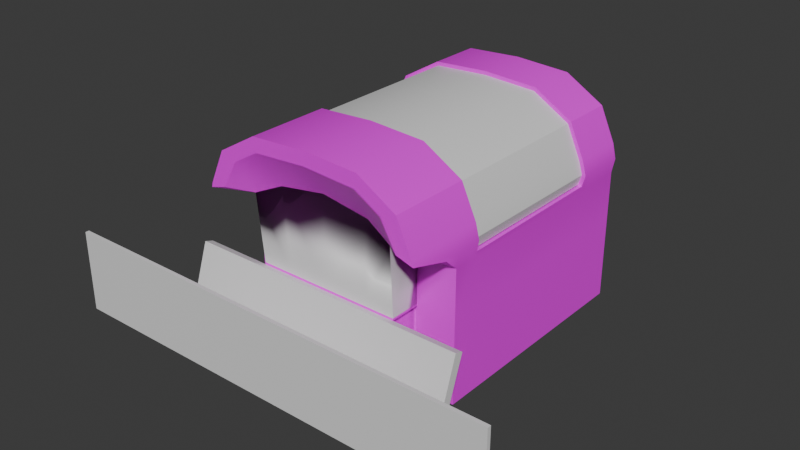 # Source: Paddle.blend  (saved by Blender 4.5.88; exported with 4.5.12 LTS)
import bpy
from mathutils import Matrix  # noqa: F401  (used for matrix-valued properties, if any)

bpy.ops.wm.read_factory_settings(use_empty=True)
scene = bpy.context.scene
scene.name = 'Scene'

# ---- collections
col_collection = bpy.data.collections.new('Collection'); scene.collection.children.link(col_collection)

# ---- images (referenced by path relative to the original .blend; pixels are not part of the script)
import os
ASSET_DIR = os.environ.get("B2B_ASSET_DIR", "")  # directory of the original .blend (textures are referenced by path, not embedded)
HERE = os.path.dirname(os.path.abspath(__file__))  # packed textures are extracted next to this script under _unpacked/

def load_image(name, relpath, width, height, colorspace="sRGB"):
    """Load a texture the original file referenced (path relative to the .blend, or extracted next to this script)."""
    p = next((c for c in (os.path.join(HERE, relpath), os.path.join(ASSET_DIR, relpath)) if relpath and os.path.exists(c)), "")
    if p:
        img = bpy.data.images.load(p, check_existing=True)
        img.name = name
    else:  # same state as the original file: an image datablock whose file is absent (Cycles renders it pink)
        img = bpy.data.images.new(name, width, height)
        img.source = "FILE"
        img.filepath = "//" + (relpath or name)
    img.colorspace_settings.name = colorspace
    return img
img_fullcoloratlas_png = load_image('fullColorAtlas.png', 'fullColorAtlas.png', 1024, 1024, 'sRGB')

# ---- materials (node trees are filled in below, after node groups)
mat_gc = bpy.data.materials.new('gc')
mat_tr = bpy.data.materials.new('tr')
mat_paddle = bpy.data.materials.new('paddle')
mat_window = bpy.data.materials.new('window')

# ---- node groups
ng_smooth_by_angle = bpy.data.node_groups.new('Smooth by Angle', 'GeometryNodeTree')
_s = ng_smooth_by_angle.interface.new_socket(name='Mesh', in_out='OUTPUT', socket_type='NodeSocketGeometry')
_s = ng_smooth_by_angle.interface.new_socket(name='Mesh', in_out='INPUT', socket_type='NodeSocketGeometry')
_s = ng_smooth_by_angle.interface.new_socket(name='Angle', in_out='INPUT', socket_type='NodeSocketFloat')
_s.subtype = 'ANGLE'
_s.default_value = 0.5236
_s.min_value = 0.0
_s.max_value = 3.142
_s.description = 'Maximum face angle for smooth edges'
_s = ng_smooth_by_angle.interface.new_socket(name='Ignore Sharpness', in_out='INPUT', socket_type='NodeSocketBool')
_s.force_non_field = True
ng_smooth_by_angle.description = 'Set the sharpness of mesh edges based on the angle between the neighboring faces'
ng_smooth_by_angle.is_modifier = True
_N = ng_smooth_by_angle.nodes; _L = ng_smooth_by_angle.links
n0 = _N.new('GeometryNodeSetShadeSmooth'); n0.name = 'Set Shade Smooth'; n0.location = (120, -80)
n0.domain = 'EDGE'
n1 = _N.new('GeometryNodeSetShadeSmooth'); n1.name = 'Set Shade Smooth.001'; n1.location = (300, -80)
n2 = _N.new('NodeGroupOutput'); n2.name = 'Group Output'; n2.location = (480, -80)
n3 = _N.new('GeometryNodeInputMeshEdgeAngle'); n3.name = 'Edge Angle'; n3.location = (-440, -240)
n4 = _N.new('NodeGroupInput'); n4.name = 'Group Input'; n4.location = (-80, -80)
n5 = _N.new('GeometryNodeInputEdgeSmooth'); n5.name = 'Is Edge Smooth'; n5.location = (-260, -120)
n6 = _N.new('GeometryNodeInputShadeSmooth'); n6.name = 'Is Shade Smooth'; n6.location = (-440, -397)
n7 = _N.new('FunctionNodeCompare'); n7.name = 'Compare'; n7.location = (-260, -260)
n7.operation = 'LESS_EQUAL'
n7.inputs[6].default_value = (0.0, 0.0, 0.0, 0.0)
n7.inputs[7].default_value = (0.0, 0.0, 0.0, 0.0)
n8 = _N.new('FunctionNodeBooleanMath'); n8.name = 'Boolean Math.001'; n8.location = (-80, -260)
n9 = _N.new('NodeGroupInput'); n9.name = 'Group Input.001'; n9.location = (-440, -329)
n10 = _N.new('NodeGroupInput'); n10.name = 'Group Input.002'; n10.location = (-259, -189)
n11 = _N.new('FunctionNodeBooleanMath'); n11.name = 'Boolean Math'; n11.location = (-80, -149)
n11.operation = 'OR'
n12 = _N.new('FunctionNodeBooleanMath'); n12.name = 'Boolean Math.002'; n12.location = (-260, -380)
n12.operation = 'OR'
n13 = _N.new('NodeGroupInput'); n13.name = 'Group Input.003'; n13.location = (-440, -460)
_L.new(n3.outputs[0], n7.inputs[0])
_L.new(n1.outputs[0], n2.inputs[0])
_L.new(n9.outputs[1], n7.inputs[1])
_L.new(n7.outputs[0], n8.inputs[0])
_L.new(n4.outputs[0], n0.inputs[0])
_L.new(n0.outputs[0], n1.inputs[0])
_L.new(n8.outputs[0], n0.inputs[2])
_L.new(n10.outputs[2], n11.inputs[1])
_L.new(n5.outputs[0], n11.inputs[0])
_L.new(n11.outputs[0], n0.inputs[1])
_L.new(n13.outputs[2], n12.inputs[1])
_L.new(n6.outputs[0], n12.inputs[0])
_L.new(n12.outputs[0], n8.inputs[1])
n2.is_active_output = True

# ---- material node trees
mat_gc.use_nodes = True; mat_gc.node_tree.nodes.clear()
_N = mat_gc.node_tree.nodes; _L = mat_gc.node_tree.links
n0 = _N.new('ShaderNodeBsdfPrincipled'); n0.name = 'Principled BSDF'; n0.location = (-200, 100)
n1 = _N.new('ShaderNodeOutputMaterial'); n1.name = 'Material Output'; n1.location = (200, 100)
n2 = _N.new('ShaderNodeTexImage'); n2.name = 'Image Texture'; n2.location = (-609, 48)
n2.image = img_fullcoloratlas_png
_L.new(n0.outputs[0], n1.inputs[0])
_L.new(n2.outputs[0], n0.inputs[0])
n1.is_active_output = True
mat_tr.use_nodes = True; mat_tr.node_tree.nodes.clear()
_N = mat_tr.node_tree.nodes; _L = mat_tr.node_tree.links
n0 = _N.new('ShaderNodeBsdfPrincipled'); n0.name = 'Principled BSDF'; n0.location = (-200, 100)
n1 = _N.new('ShaderNodeOutputMaterial'); n1.name = 'Material Output'; n1.location = (200, 100)
_L.new(n0.outputs[0], n1.inputs[0])
n1.is_active_output = True
mat_paddle.use_nodes = True; mat_paddle.node_tree.nodes.clear()
_N = mat_paddle.node_tree.nodes; _L = mat_paddle.node_tree.links
n0 = _N.new('ShaderNodeBsdfPrincipled'); n0.name = 'Principled BSDF'; n0.location = (-200, 100)
n1 = _N.new('ShaderNodeOutputMaterial'); n1.name = 'Material Output'; n1.location = (200, 100)
_L.new(n0.outputs[0], n1.inputs[0])
n1.is_active_output = True
mat_window.use_nodes = True; mat_window.node_tree.nodes.clear()
_N = mat_window.node_tree.nodes; _L = mat_window.node_tree.links
n0 = _N.new('ShaderNodeBsdfPrincipled'); n0.name = 'Principled BSDF'; n0.location = (-200, 100)
n1 = _N.new('ShaderNodeOutputMaterial'); n1.name = 'Material Output'; n1.location = (200, 100)
_L.new(n0.outputs[0], n1.inputs[0])
n1.is_active_output = True

# ---- world
world_world = bpy.data.worlds.new('World'); scene.world = world_world
world_world.use_nodes = True; world_world.node_tree.nodes.clear()
_N = world_world.node_tree.nodes; _L = world_world.node_tree.links
n0 = _N.new('ShaderNodeOutputWorld'); n0.name = 'World Output'; n0.location = (300, 300)
n1 = _N.new('ShaderNodeBackground'); n1.name = 'Background'; n1.location = (10, 300)
n1.inputs[0].default_value = (0.05088, 0.05088, 0.05088, 1.0)
_L.new(n1.outputs[0], n0.inputs[0])
n0.is_active_output = True
world_world.color = (0.05088, 0.05088, 0.05088)
world_world.sun_shadow_jitter_overblur = 0.0

# ---- meshes
me_cube = bpy.data.meshes.new('Cube')
me_cube.from_pydata([(-1.487, 0.2803, 0.8424), (-1.487, 0.2803, 2.399), (-1.487, 0.9016, 0.8424), (-1.487, 1.0, 1.783), (0.0, 0.2803, 0.7964), (0.0, 0.2803, 2.84), (-1.487, 1.0, -0.9048), (-1.677, 1.0, 0.7964), (-1.677, 1.0, 1.783), (-1.677, 1.0, -0.9048), (-1.677, 4.969, 0.7964), (-1.677, 4.969, 1.783), (-1.677, 4.969, -0.9048), (0.0, 5.418, 2.84), (-0.9761, 5.418, 2.666), (0.0, 4.988, -0.9048), (-2.905, -0.3376, -0.4626), (0.0, -1.251, 1.072), (0.0, -1.273, -0.5122), (-0.9921, 0.2803, 2.71), (-0.8199, 0.2803, 0.8424), (0.0, 0.6401, 0.7964), (-1.487, 0.6401, 0.8424), (-1.487, 0.6401, 2.091), (-0.8199, 1.0, 0.7964), (-0.8199, 1.0, -0.9048), (-0.8811, 0.7014, 0.7964), (0.0, 0.9253, 0.7216), (0.0, 0.9253, -0.9048), (0.0, 0.6401, 0.7216), (-0.8199, 0.6401, 0.7216), (-0.8199, 0.9253, 0.7216), (-0.8199, 0.9253, -0.9048), (-1.426, 0.7014, 0.7964), (-1.487, 0.2803, 0.7964), (-1.537, 0.6142, 1.893), (-1.426, 1.0, 0.7964), (-0.9687, 0.2803, 2.497), (-1.517, 0.1753, 2.252), (-0.8199, 0.2803, 0.7964), (0.0, 0.2803, 2.649), (0.0, 0.2803, 0.8424), (0.0, -0.3483, -0.4689), (0.0, 0.1101, 0.8568), (-1.497, 0.8944, 1.755), (-1.485, 4.736, 1.869), (-0.9761, 1.0, 2.666), (-0.9761, 4.969, 2.687), (0.0, 4.969, 2.84), (-1.472, 4.969, 2.421), (0.0, 1.0, -0.9048), (-1.486, 1.485, 1.849), (0.0, 1.0, 2.84), (-1.472, 1.0, 2.399), (-1.487, 1.0, 1.783), (-0.8811, 1.0, -0.8436), (-1.426, 1.0, -0.8436), (-1.487, 1.0, 0.7964), (-1.487, 0.6401, 0.7964), (-0.8199, 0.6401, 0.7964), (-0.8811, 1.0, 0.7964), (-0.9219, 0.9781, 0.7337), (-1.385, 0.9781, 0.7337), (-0.9219, 0.9781, -0.8028), (-1.385, 0.9781, -0.8028), (-1.426, 0.7014, 0.7745), (-0.8811, 0.7014, 0.7745), (-0.8811, 0.9781, 0.7745), (-1.426, 0.9781, 0.7745), (-0.8811, 0.9781, -0.8436), (-1.426, 0.9781, -0.8436), (-0.9219, 0.3453, 0.7337), (-1.385, 0.3453, 0.7337), (-0.9219, 0.3453, -0.8028), (-1.385, 0.3453, -0.8028), (-1.487, 4.969, 0.7964), (-1.487, 4.969, -0.9048), (0.0, 5.418, 2.255), (0.0, 5.418, -0.9048), (-1.487, 5.418, -0.9048), (-1.487, 5.418, 0.7964), (-1.487, 5.418, 2.255), (-1.472, 5.418, 2.399), (-1.677, 4.969, 0.7964), (-1.677, 4.969, 1.783), (-1.677, 4.969, -0.9048), (-1.677, 1.0, 0.7964), (-1.677, 1.0, -0.9048), (-1.677, 1.0, 1.783), (-1.677, 4.888, 1.683), (-1.677, 4.888, 0.7964), (-1.677, 4.888, -0.8051), (-1.677, 1.1, -0.8051), (-1.677, 1.1, 1.683), (-1.677, 1.1, 0.7964), (-1.751, 4.888, 1.683), (-1.751, 4.888, 0.7964), (-1.751, 4.888, -0.8051), (-1.751, 1.1, -0.8051), (-1.751, 1.1, 0.7964), (-1.751, 1.1, 1.683), (-1.751, 4.888, 1.683), (-1.751, 4.888, 0.7964), (-1.751, 4.888, -0.8051), (-1.751, 1.1, -0.8051), (-1.751, 1.1, 0.7964), (-1.751, 1.1, 1.683), (-1.751, 2.047, -0.8051), (-1.751, 2.994, -0.8051), (-1.751, 3.941, -0.8051), (-1.751, 3.941, 0.7964), (-1.751, 2.994, 0.7964), (-1.751, 2.047, 0.7964), (-1.751, 3.941, 1.683), (-1.751, 2.994, 1.683), (-1.751, 2.047, 1.683), (-1.751, 4.888, -0.004354), (-1.751, 1.1, -0.004354), (-1.751, 2.047, -0.004354), (-1.751, 2.994, -0.004354), (-1.751, 3.941, -0.004354), (-1.751, 1.189, -0.7157), (-1.751, 2.047, -0.7157), (-1.751, 4.799, 1.594), (-1.751, 4.799, 0.7964), (-1.751, 4.799, -0.004354), (-1.751, 3.941, -0.7157), (-1.751, 4.799, -0.7157), (-1.751, 2.047, 1.594), (-1.751, 1.189, 1.594), (-1.751, 1.189, 0.7964), (-1.751, 1.189, -0.004354), (-1.751, 2.994, -0.7157), (-1.751, 3.941, 1.594), (-1.751, 2.994, 1.594), (-1.751, 2.073, 1.568), (-1.751, 2.073, 0.8222), (-1.751, 2.968, 0.8222), (-1.751, 2.968, 1.568), (-1.751, 1.215, 1.568), (-1.751, 1.215, 0.8222), (-1.751, 2.021, 0.8222), (-1.751, 2.021, 1.568), (-1.751, 3.967, -0.03016), (-1.751, 3.967, -0.6899), (-1.751, 4.773, -0.6899), (-1.751, 4.773, -0.03016), (-1.751, 3.967, 1.568), (-1.751, 3.967, 0.8222), (-1.751, 4.773, 0.8222), (-1.751, 4.773, 1.568), (-1.751, 3.02, 1.568), (-1.751, 3.02, 0.8222), (-1.751, 3.915, 0.8222), (-1.751, 3.915, 1.568), (-1.751, 1.215, -0.03016), (-1.751, 1.215, -0.6899), (-1.751, 2.021, -0.6899), (-1.751, 2.021, -0.03016), (-1.751, 2.073, -0.03016), (-1.751, 2.073, -0.6899), (-1.751, 2.968, -0.6899), (-1.751, 2.968, -0.03016), (-1.751, 3.02, -0.03016), (-1.751, 3.02, -0.6899), (-1.751, 3.915, -0.6899), (-1.751, 3.915, -0.03016), (-1.751, 3.02, 0.7705), (-1.751, 3.02, 0.02145), (-1.751, 3.915, 0.02145), (-1.751, 3.915, 0.7705), (-1.751, 2.073, 0.7705), (-1.751, 2.073, 0.02145), (-1.751, 2.968, 0.02145), (-1.751, 2.968, 0.7705), (-1.751, 1.215, 0.7705), (-1.751, 1.215, 0.02145), (-1.751, 2.021, 0.02145), (-1.751, 2.021, 0.7705), (-1.751, 3.967, 0.7705), (-1.751, 3.967, 0.02145), (-1.751, 4.773, 0.02145), (-1.751, 4.773, 0.7705), (-2.16, 2.073, 0.8222), (-2.16, 2.073, 1.568), (-2.16, 2.968, 1.568), (-2.16, 2.968, 0.8222), (-2.16, 1.215, 0.8222), (-2.16, 1.215, 1.568), (-2.16, 2.021, 1.568), (-2.16, 2.021, 0.8222), (-2.16, 3.967, -0.6899), (-2.16, 3.967, -0.03016), (-2.16, 4.773, -0.03016), (-2.16, 4.773, -0.6899), (-2.16, 3.967, 0.8222), (-2.16, 3.967, 1.568), (-2.16, 4.773, 1.568), (-2.16, 4.773, 0.8222), (-2.16, 3.02, 0.8222), (-2.16, 3.02, 1.568), (-2.16, 3.915, 1.568), (-2.16, 3.915, 0.8222), (-2.16, 1.215, -0.6899), (-2.16, 1.215, -0.03016), (-2.16, 2.021, -0.03016), (-2.16, 2.021, -0.6899), (-2.16, 2.073, -0.6899), (-2.16, 2.073, -0.03016), (-2.16, 2.968, -0.03016), (-2.16, 2.968, -0.6899), (-2.16, 3.02, -0.6899), (-2.16, 3.02, -0.03016), (-2.16, 3.915, -0.03016), (-2.16, 3.915, -0.6899), (-2.16, 3.02, 0.02145), (-2.16, 3.02, 0.7705), (-2.16, 3.915, 0.7705), (-2.16, 3.915, 0.02145), (-2.16, 2.073, 0.02145), (-2.16, 2.073, 0.7705), (-2.16, 2.968, 0.7705), (-2.16, 2.968, 0.02145), (-2.16, 1.215, 0.02145), (-2.16, 1.215, 0.7705), (-2.16, 2.021, 0.7705), (-2.16, 2.021, 0.02145), (-2.16, 3.967, 0.02145), (-2.16, 3.967, 0.7705), (-2.16, 4.773, 0.7705), (-2.16, 4.773, 0.02145), (0.0, 0.9253, 0.7216), (0.0, 0.9253, -0.9048), (-0.8199, 0.9253, 0.7216), (-0.8199, 0.9253, -0.9048), (0.0, 0.9253, 0.4235), (-0.8199, 0.9253, 0.4235), (0.0, 0.2252, -0.9048), (0.0, 0.2252, -0.007812), (-0.8199, 0.2252, -0.9048), (-0.8199, 0.2252, -0.007812), (0.0, 1.027, -0.9627), (-0.2741, 0.1266, -0.9627), (-0.2741, 1.027, -0.9627), (0.0, 0.1266, 0.7683), (-0.2741, 0.1266, 0.7683), (0.0, 5.578, 2.255), (0.0, 5.578, -0.9048), (-1.376, 5.578, -0.9048), (-1.376, 5.578, 0.7964), (-1.376, 5.578, 2.143), (-1.487, 5.578, -0.9048), (0.0, 5.578, 2.143), (-1.487, 5.578, 2.255), (-1.487, 5.578, 0.7964), (0.0, 5.683, 2.143), (0.0, 5.683, 0.7964), (0.0, 5.683, -0.9048), (-1.376, 5.683, 0.7964), (-1.376, 5.683, -0.9048), (-1.376, 5.683, 2.143), (0.0, 1.485, 2.839), (0.0, 4.736, 2.84), (-0.9761, 4.736, 2.687), (-0.9756, 1.485, 2.664), (-1.472, 1.485, 2.398), (-0.2279, 0.9807, -0.2611), (-0.2279, 0.9807, -0.1622), (-0.2279, 0.1266, -0.1622), (-0.2279, 0.1266, -0.2611), (-0.2279, 0.9807, -0.5274), (-0.2279, 0.9807, -0.4285), (-0.2279, 0.1266, -0.4285), (-0.2279, 0.1266, -0.5274), (-0.2279, 0.9807, -0.7937), (-0.2279, 0.9807, -0.6948), (-0.2279, 0.1266, -0.6948), (-0.2279, 0.1266, -0.7937), (-0.2741, 1.027, -0.6948), (-0.2741, 1.027, -0.7937), (-0.2741, 1.027, -0.4285), (-0.2741, 1.027, -0.5274), (-0.2741, 1.027, -0.1622), (-0.2741, 1.027, -0.2611), (-0.2741, 1.027, 0.1042), (-0.2741, 1.027, 0.005269), (0.0, 1.027, 0.005269), (0.0, 1.027, 0.1042), (0.0, 1.027, -0.2611), (0.0, 1.027, -0.1622), (0.0, 1.027, -0.5274), (0.0, 1.027, -0.4285), (0.0, 1.027, -0.7937), (0.0, 1.027, -0.6948), (-0.2741, 0.1266, -0.6948), (-0.2741, 0.1266, -0.7937), (-0.2741, 0.1266, -0.4285), (-0.2741, 0.1266, -0.5274), (-0.2741, 0.1266, -0.1622), (-0.2741, 0.1266, -0.2611), (-0.2741, 0.1266, 0.1042), (-0.2741, 0.1266, 0.005269), (-0.2279, 0.1266, 0.005269), (-0.2279, 0.1266, 0.1042), (-0.2279, 0.9807, 0.1042), (-0.2279, 0.9807, 0.005269), (0.0, 0.9807, -0.6948), (0.0, 0.9807, -0.7937), (0.0, 0.9807, -0.4285), (0.0, 0.9807, -0.5274), (0.0, 0.9807, -0.1622), (0.0, 0.9807, -0.2611), (0.0, 0.9807, 0.1042), (0.0, 0.9807, 0.005269), (0.0, 0.8972, 0.5171), (0.0, 0.757, 0.6842), (-0.109, 0.8599, 0.5616), (-0.05103, 0.8972, 0.5171), (-0.09205, 0.8863, 0.5301), (-0.05103, 0.757, 0.6842), (-0.109, 0.7943, 0.6397), (-0.09205, 0.7679, 0.6712), (-0.05103, 0.9794, 0.8707), (0.0, 0.9794, 0.8707), (-0.109, 1.082, 0.7481), (-0.109, 1.017, 0.8263), (0.0, 1.12, 0.7037), (-0.05103, 1.12, 0.7037), (-0.09205, 1.109, 0.7167), (-0.09205, 0.9903, 0.8577), (0.0, 1.027, 0.7157), (0.0, 0.9743, 0.7683), (0.0, 1.011, 0.7529), (-0.2741, 0.9743, 0.7683), (-0.2741, 1.027, 0.7157), (-0.2741, 1.011, 0.7529), (-2.249, 0.9539, 0.8424), (-2.249, 0.9539, 1.762), (-1.487, 0.9539, -0.9048), (-2.249, 0.9539, -0.9048), (-2.249, 5.816, 0.8424), (-1.001, 1.484, 2.738), (-2.249, 5.816, -0.9048), (-2.306, 0.6102, 2.056), (-2.306, 5.816, 2.056), (-2.234, 5.816, 2.354), (-1.925, 5.816, 3.036), (-1.131, 5.816, 3.505), (0.0, 5.816, 3.567), (-2.313, 4.736, 2.076), (-2.249, 4.736, 1.848), (-2.249, 4.908, 0.8424), (-2.249, 4.908, -0.9048), (-1.131, 4.736, 3.505), (-1.131, 1.485, 3.505), (0.0, 4.736, 3.567), (0.0, 1.485, 3.568), (-1.925, 1.485, 3.037), (-1.925, 4.736, 3.036), (-1.472, 4.736, 2.421), (-2.234, 4.736, 2.354), (-2.249, 1.485, -0.9048), (-2.302, 1.485, 2.083), (-2.228, 1.485, 2.375), (-1.001, 4.736, 2.761), (-2.249, 1.485, 0.8424), (0.0, 4.736, 2.917), (-2.249, 1.485, 1.848), (0.0, 1.484, 2.916), (-2.249, 5.816, 1.762), (-1.487, 4.969, 1.783), (-1.487, 1.0, 1.762), (-2.234, 0.9134, 2.354), (-1.925, 1.0, 3.036), (-2.249, 4.908, 1.762), (-1.564, 1.485, 1.851), (-1.563, 4.736, 1.871), (-2.249, 1.485, 1.762), (0.0, 4.969, 3.567), (-1.131, 4.969, 3.505), (-1.131, 1.0, 3.505), (0.0, 1.0, 3.567), (-1.925, 4.969, 3.036), (-2.234, 4.969, 2.354), (-2.306, 0.9086, 2.056), (-2.306, 4.969, 2.056), (-1.539, 1.484, 2.439), (-1.539, 4.736, 2.462), (-2.235, 4.737, 2.075), (-2.173, 4.737, 1.867), (-1.108, 4.736, 3.43), (-1.108, 1.485, 3.43), (0.0, 1.485, 3.568), (-1.867, 1.485, 2.985), (-1.866, 4.736, 2.984), (-2.161, 4.736, 2.328), (-2.224, 1.485, 2.082), (-2.154, 1.485, 2.349), (-2.173, 1.485, 1.867), (0.0, 4.736, 3.49), (0.0, 1.485, 3.49), (-1.605, -0.1577, 2.911), (-1.925, -0.1577, 3.036), (-1.918, -0.1577, 2.354), (-2.234, -0.1577, 2.354), (-2.259, -0.1577, 2.252), (-1.131, -0.1577, 3.505), (-1.078, -0.1577, 3.221), (0.0, -0.1577, 3.567), (0.0, -0.1577, 3.291), (0.0, 0.2836, 0.7964), (-1.487, -0.2025, -0.5658), (0.0, -0.2025, -0.5658), (0.0, -1.327, -0.5658), (0.0, -1.327, 1.072), (-1.487, 0.2836, 0.7964), (-2.905, -0.2025, -0.5658), (-4.543, -1.327, -0.5658), (-4.543, -1.327, 1.072), (-2.905, 0.2836, 0.7964), (-2.905, 0.1101, 0.8568), (-4.543, -1.251, 1.072), (-4.543, -1.256, -0.5387)], [(391, 392)], [(22, 2, 44, 35), (20, 0, 38, 37), (59, 39, 4, 21), (50, 25, 32, 28), (57, 6, 9, 7), (3, 57, 7, 8), (76, 15, 78, 79), (75, 76, 79, 80), (42, 16, 422, 18), (41, 20, 37, 40), (0, 22, 35, 38), (24, 59, 30, 31), (26, 60, 67, 66), (56, 36, 68, 70), (58, 34, 39, 59), (233, 231, 235, 236), (31, 30, 29, 27), (59, 21, 29, 30), (25, 24, 31, 32), (22, 0, 34, 58), (35, 44, 3, 23), (44, 2, 57, 3), (38, 1, 19, 37), (20, 41, 4, 39), (40, 37, 19, 5), (0, 20, 39, 34), (2, 22, 58, 57), (38, 35, 23, 1), (18, 422, 421, 17), (8, 11, 370, 371), (8, 371, 44), (12, 9, 50, 15), (1, 53, 46, 19), (23, 3, 54, 53), (1, 23, 53), (5, 19, 46, 52), (56, 55, 25, 6), (36, 56, 6, 57), (33, 36, 57, 58), (26, 33, 58, 59), (60, 26, 59, 24), (55, 60, 24, 25), (68, 65, 66, 67), (62, 61, 71, 72), (36, 33, 65, 68), (55, 56, 70, 69), (60, 55, 69, 67), (33, 26, 66, 65), (61, 62, 68, 67), (64, 63, 69, 70), (62, 64, 70, 68), (63, 61, 67, 69), (72, 71, 73, 74), (61, 63, 73, 71), (63, 64, 74, 73), (64, 62, 72, 74), (11, 10, 75, 370), (10, 12, 76, 75), (79, 78, 247, 251), (77, 81, 253, 246), (82, 49, 370, 81), (48, 47, 14, 13), (370, 75, 80, 81), (47, 49, 82, 14), (14, 82, 81, 77, 13), (89, 93, 100, 95), (94, 92, 98, 99), (89, 90, 83, 84), (90, 91, 85, 83), (91, 92, 87, 85), (93, 89, 84, 88), (94, 93, 88, 86), (92, 94, 86, 87), (152, 153, 202, 199), (172, 173, 222, 219), (92, 91, 97, 98), (90, 89, 95, 96), (93, 94, 99, 100), (91, 90, 96, 97), (154, 151, 200, 201), (174, 171, 220, 221), (145, 146, 193, 194), (165, 166, 213, 214), (151, 152, 199, 200), (171, 172, 219, 220), (144, 145, 194, 191), (164, 165, 214, 211), (146, 143, 192, 193), (166, 163, 212, 213), (122, 121, 104, 107), (123, 124, 102, 101), (124, 125, 116, 102), (127, 126, 109, 103), (129, 128, 115, 106), (130, 129, 106, 105), (131, 130, 105, 117), (132, 122, 107, 108), (126, 132, 108, 109), (133, 123, 101, 113), (134, 133, 113, 114), (128, 134, 114, 115), (125, 127, 103, 116), (121, 131, 117, 104), (128, 112, 136, 135), (112, 111, 137, 136), (111, 134, 138, 137), (134, 128, 135, 138), (129, 130, 140, 139), (130, 112, 141, 140), (112, 128, 142, 141), (128, 129, 139, 142), (120, 126, 144, 143), (126, 127, 145, 144), (127, 125, 146, 145), (125, 120, 143, 146), (133, 110, 148, 147), (110, 124, 149, 148), (124, 123, 150, 149), (123, 133, 147, 150), (134, 111, 152, 151), (111, 110, 153, 152), (110, 133, 154, 153), (133, 134, 151, 154), (131, 121, 156, 155), (121, 122, 157, 156), (122, 118, 158, 157), (118, 131, 155, 158), (118, 122, 160, 159), (122, 132, 161, 160), (132, 119, 162, 161), (119, 118, 159, 162), (119, 132, 164, 163), (132, 126, 165, 164), (126, 120, 166, 165), (120, 119, 163, 166), (111, 119, 168, 167), (119, 120, 169, 168), (120, 110, 170, 169), (110, 111, 167, 170), (112, 118, 172, 171), (118, 119, 173, 172), (119, 111, 174, 173), (111, 112, 171, 174), (130, 131, 176, 175), (131, 118, 177, 176), (118, 112, 178, 177), (112, 130, 175, 178), (110, 120, 180, 179), (120, 125, 181, 180), (125, 124, 182, 181), (124, 110, 179, 182), (184, 183, 186, 185), (188, 187, 190, 189), (192, 191, 194, 193), (196, 195, 198, 197), (200, 199, 202, 201), (204, 203, 206, 205), (208, 207, 210, 209), (212, 211, 214, 213), (216, 215, 218, 217), (220, 219, 222, 221), (224, 223, 226, 225), (228, 227, 230, 229), (179, 180, 227, 228), (159, 160, 207, 208), (173, 174, 221, 222), (139, 140, 187, 188), (153, 154, 201, 202), (182, 179, 228, 229), (162, 159, 208, 209), (142, 139, 188, 189), (180, 181, 230, 227), (160, 161, 210, 207), (140, 141, 190, 187), (167, 168, 215, 216), (181, 182, 229, 230), (147, 148, 195, 196), (161, 162, 209, 210), (141, 142, 189, 190), (170, 167, 216, 217), (150, 147, 196, 197), (168, 169, 218, 215), (148, 149, 198, 195), (175, 176, 223, 224), (155, 156, 203, 204), (169, 170, 217, 218), (135, 136, 183, 184), (149, 150, 197, 198), (178, 175, 224, 225), (158, 155, 204, 205), (138, 135, 184, 185), (176, 177, 226, 223), (156, 157, 206, 203), (136, 137, 186, 183), (163, 164, 211, 212), (177, 178, 225, 226), (143, 144, 191, 192), (157, 158, 205, 206), (137, 138, 185, 186), (236, 235, 238, 240), (240, 238, 237, 239), (234, 236, 240, 239), (232, 234, 239, 237), (271, 308, 309, 270), (303, 304, 305, 302), (252, 250, 260, 255), (249, 248, 259, 258), (81, 80, 254, 253), (80, 79, 251, 254), (258, 259, 257, 256), (250, 252, 246, 253), (249, 250, 253, 254), (248, 249, 254, 251), (260, 258, 256, 255), (250, 249, 258, 260), (248, 247, 257, 259), (45, 349, 350), (275, 306, 307, 274), (268, 267, 266, 269), (272, 271, 270, 273), (276, 275, 274, 277), (300, 284, 304, 303), (296, 280, 271, 272), (304, 312, 313, 305), (267, 310, 311, 266), (286, 285, 305, 313), (280, 291, 308, 271), (283, 299, 269, 266), (292, 279, 274, 307), (279, 295, 277, 274), (284, 287, 312, 304), (241, 243, 279, 292), (243, 242, 295, 279), (293, 278, 281, 290), (278, 294, 297, 281), (291, 280, 283, 288), (280, 296, 299, 283), (289, 282, 285, 286), (282, 298, 301, 285), (290, 281, 270, 309), (281, 297, 273, 270), (282, 289, 310, 267), (285, 301, 302, 305), (294, 278, 275, 276), (278, 293, 306, 275), (298, 282, 267, 268), (288, 283, 266, 311), (319, 322, 329, 321), (318, 328, 327, 317), (316, 324, 328, 318), (317, 327, 326, 314), (320, 325, 324, 316), (321, 329, 325, 320), (322, 323, 326, 327, 328, 324, 325, 329), (315, 323, 322, 319), (333, 331, 332, 335), (335, 332, 330, 334), (333, 245, 244, 331), (287, 284, 334, 330), (284, 300, 245, 333, 335, 334), (2, 44, 337, 336), (2, 336, 339, 338), (352, 351, 340, 342), (351, 374, 369, 340), (44, 35, 343, 337), (385, 383, 345, 344), (361, 365, 351, 352), (339, 336, 365, 361), (374, 385, 344, 369), (337, 343, 384, 377), (336, 337, 377, 365), (365, 377, 374, 351), (379, 378, 348, 347), (382, 379, 347, 346), (383, 382, 346, 345), (357, 354, 264, 265), (359, 263, 353, 358), (263, 262, 355, 353), (45, 51, 371, 370), (357, 363, 372, 373), (353, 355, 378, 379), (367, 350, 374, 377), (356, 354, 380, 381), (360, 358, 382, 383), (358, 353, 379, 382), (354, 357, 373, 380), (363, 362, 384, 372), (350, 349, 385, 374), (362, 367, 377, 384), (349, 360, 383, 385), (360, 359, 358), (367, 51, 45, 350), (359, 360, 349, 45), (265, 51, 362, 363), (51, 367, 362), (265, 363, 357), (264, 354, 356, 261), (54, 51, 265, 53), (51, 54, 371), (53, 265, 264, 46), (46, 264, 261, 52), (48, 262, 263, 47), (47, 263, 359, 49), (49, 359, 45, 370), (375, 376, 387, 386), (341, 386, 387, 364), (368, 341, 364, 366), (390, 394, 393, 391), (391, 400, 399, 390), (397, 393, 394, 395), (396, 397, 395, 388), (398, 396, 388, 389), (403, 404, 405), (402, 404, 403, 401), (408, 406, 407, 409), (401, 407, 406, 402), (404, 402, 373, 372), (38, 37, 401, 403), (37, 407, 401), (402, 406, 380, 373), (35, 38, 403, 405, 343), (343, 405, 404, 372, 384), (406, 408, 381, 380), (37, 40, 409, 407), (410, 412, 411, 415), (411, 416, 419, 415), (413, 414, 418, 417), (411, 412, 413, 417, 416), (419, 416, 16, 420), (416, 417, 422, 16), (417, 418, 421, 422), (410, 415, 419, 420, 43), (418, 414, 17, 421), (420, 16, 42, 43)])
me_cube.polygons.foreach_set('use_smooth', [True] * 334)
me_cube.polygons.foreach_set('material_index', [1, 1, 0, 0, 0, 0, 0, 0, 2, 1, 1, 0, 0, 0, 0, 0, 0, 0, 0, 0, 0, 0, 0, 0, 0, 0, 0, 0, 2, 0, 0, 0, 0, 0, 0, 0, 0, 0, 0, 0, 0, 0, 0, 0, 0, 0, 0, 0, 0, 0, 0, 0, 0, 0, 0, 0, 0, 0, 0, 0, 0, 0, 0, 0, 0, 0, 0, 0, 0, 0, 0, 0, 0, 0, 0, 0, 0, 0, 0, 0, 0, 0, 0, 0, 0, 0, 0, 0, 0, 0, 0, 0, 0, 0, 0, 0, 0, 0, 0, 0, 0, 0, 0, 0, 0, 0, 0, 0, 0, 0, 0, 0, 0, 0, 0, 0, 0, 0, 0, 0, 0, 0, 0, 0, 0, 0, 0, 0, 0, 0, 0, 0, 0, 0, 0, 0, 0, 0, 0, 0, 0, 0, 0, 0, 0, 0, 0, 0, 0, 0, 0, 0, 0, 0, 0, 0, 0, 0, 0, 0, 0, 0, 0, 0, 0, 0, 0, 0, 0, 0, 0, 0, 0, 0, 0, 0, 0, 0, 0, 0, 0, 0, 0, 0, 0, 0, 0, 0, 0, 0, 0, 0, 0, 0, 0, 0, 0, 0, 0, 0, 0, 0, 0, 0, 0, 0, 0, 0, 0, 0, 0, 0, 0, 0, 0, 0, 0, 0, 0, 0, 0, 0, 0, 0, 0, 0, 0, 0, 0, 0, 0, 0, 0, 0, 0, 0, 0, 0, 0, 0, 0, 0, 0, 0, 0, 0, 0, 0, 0, 0, 0, 0, 0, 0, 0, 0, 0, 0, 0, 0, 0, 0, 0, 0, 0, 0, 0, 0, 0, 0, 0, 0, 0, 0, 0, 0, 0, 0, 0, 0, 0, 0, 0, 0, 0, 0, 0, 0, 0, 0, 0, 0, 0, 0, 0, 0, 0, 0, 0, 0, 0, 0, 0, 0, 3, 3, 3, 3, 3, 3, 3, 3, 0, 0, 0, 0, 0, 0, 0, 0, 0, 0, 0, 0, 2, 2, 2, 2, 2, 2, 2, 2, 2, 2])
_uv = me_cube.uv_layers.new(name='UVMap')
_uv.uv.foreach_set('vector', [0.1448, 0.8928, 0.1448, 0.8928, 0.1448, 0.8928, 0.1448, 0.8928, 0.1448, 0.8928, 0.1448, 0.8928, 0.1448, 0.8928, 0.1448, 0.8928, 0.1448, 0.9236, 0.1448, 0.9236, 0.1448, 0.9236, 0.1448, 0.9236, 0.1448, 0.8928, 0.1448, 0.8928, 0.1448, 0.8928, 0.1448, 0.8928, 0.1672, 0.8858, 0.1672, 0.8858, 0.1672, 0.8858, 0.1672, 0.8858, 0.1672, 0.8858, 0.1672, 0.8858, 0.1672, 0.8858, 0.1672, 0.8858, 0.1448, 0.8789, 0.1448, 0.8789, 0.1448, 0.8789, 0.1448, 0.8789, 0.1448, 0.8851, 0.1448, 0.8851, 0.1448, 0.8851, 0.1448, 0.8851, 0.1448, 0.8928, 0.1448, 0.8928, 0.1448, 0.8928, 0.1448, 0.8928, 0.1448, 0.8928, 0.1448, 0.8928, 0.1448, 0.8928, 0.1448, 0.8928, 0.1448, 0.8928, 0.1448, 0.8928, 0.1448, 0.8928, 0.1448, 0.8928, 0.1448, 0.8928, 0.1448, 0.8928, 0.1448, 0.8928, 0.1448, 0.8928, 0.1448, 0.8928, 0.1448, 0.8928, 0.1448, 0.8928, 0.1448, 0.8928, 0.1448, 0.8928, 0.1448, 0.8928, 0.1448, 0.8928, 0.1448, 0.8928, 0.1448, 0.9236, 0.1448, 0.9236, 0.1448, 0.9236, 0.1448, 0.9236, 0.1833, 0.9128, 0.1833, 0.9128, 0.1833, 0.9128, 0.1833, 0.9128, 0.1833, 0.917, 0.1833, 0.917, 0.1833, 0.917, 0.1833, 0.917, 0.1448, 0.9236, 0.1448, 0.9236, 0.1448, 0.9236, 0.1448, 0.9236, 0.1448, 0.8928, 0.1448, 0.8928, 0.1448, 0.8928, 0.1448, 0.8928, 0.1448, 0.8928, 0.1448, 0.8928, 0.1448, 0.8928, 0.1448, 0.8928, 0.1448, 0.8928, 0.1448, 0.8928, 0.1448, 0.8928, 0.1448, 0.8928, 0.1448, 0.8928, 0.1448, 0.8928, 0.1448, 0.8928, 0.1448, 0.8928, 0.1448, 0.8928, 0.1448, 0.8928, 0.1448, 0.8851, 0.1448, 0.895, 0.1448, 0.8928, 0.1448, 0.8928, 0.1448, 0.8928, 0.1448, 0.8928, 0.1448, 0.8928, 0.1448, 0.895, 0.1448, 0.8928, 0.1448, 0.8928, 0.1448, 0.8928, 0.1448, 0.8928, 0.1448, 0.8928, 0.1448, 0.8928, 0.1448, 0.8928, 0.1448, 0.8928, 0.1448, 0.8928, 0.1448, 0.8928, 0.1448, 0.8928, 0.1448, 0.8928, 0.1448, 0.8928, 0.1448, 0.8928, 0.1448, 0.8928, 0.1448, 0.8928, 0.1448, 0.8928, 0.1448, 0.8928, 0.1672, 0.8858, 0.1672, 0.8858, 0.1672, 0.8858, 0.1672, 0.8858, 0.1672, 0.8858, 0.1672, 0.8858, 0.1672, 0.8858, 0.1448, 0.8789, 0.1448, 0.8789, 0.1448, 0.8789, 0.1448, 0.8789, 0.1448, 0.8851, 0.1448, 0.8851, 0.1448, 0.8851, 0.1448, 0.8851, 0.1448, 0.8851, 0.1448, 0.8851, 0.1448, 0.8851, 0.1448, 0.8851, 0.1448, 0.8851, 0.1448, 0.8851, 0.1448, 0.8851, 0.1448, 0.8851, 0.1448, 0.8851, 0.1448, 0.8851, 0.1448, 0.8851, 0.1448, 0.8928, 0.1448, 0.8928, 0.1448, 0.8928, 0.1448, 0.8928, 0.1448, 0.8928, 0.1448, 0.8928, 0.1448, 0.8928, 0.1448, 0.8928, 0.1448, 0.8928, 0.1448, 0.8928, 0.1448, 0.8928, 0.1448, 0.8928, 0.1448, 0.8928, 0.1448, 0.8928, 0.1448, 0.8928, 0.1448, 0.8928, 0.1448, 0.8928, 0.1448, 0.8928, 0.1448, 0.8928, 0.1448, 0.8928, 0.1448, 0.8928, 0.1448, 0.8928, 0.1448, 0.8928, 0.1448, 0.8928, 0.1531, 0.9254, 0.1531, 0.9254, 0.1531, 0.9254, 0.1531, 0.9254, 0.1756, 0.9168, 0.1756, 0.9168, 0.1756, 0.9168, 0.1756, 0.9168, 0.1448, 0.8928, 0.1448, 0.8928, 0.1448, 0.8928, 0.1448, 0.8928, 0.1448, 0.8928, 0.1448, 0.8928, 0.1448, 0.8928, 0.1448, 0.8928, 0.1448, 0.8928, 0.1448, 0.8928, 0.1448, 0.8928, 0.1448, 0.8928, 0.1448, 0.8928, 0.1448, 0.8928, 0.1448, 0.8928, 0.1448, 0.8928, 0.1531, 0.9254, 0.1531, 0.9254, 0.1531, 0.9254, 0.1531, 0.9254, 0.1531, 0.9254, 0.1531, 0.9254, 0.1531, 0.9254, 0.1531, 0.9254, 0.1531, 0.9254, 0.1531, 0.9254, 0.1531, 0.9254, 0.1531, 0.9254, 0.1531, 0.9254, 0.1531, 0.9254, 0.1531, 0.9254, 0.1531, 0.9254, 0.1756, 0.9027, 0.1756, 0.9027, 0.1756, 0.9027, 0.1756, 0.9027, 0.1756, 0.9168, 0.1756, 0.9168, 0.1756, 0.9168, 0.1756, 0.9168, 0.1756, 0.9168, 0.1756, 0.9168, 0.1756, 0.9168, 0.1756, 0.9168, 0.1756, 0.9168, 0.1756, 0.9168, 0.1756, 0.9168, 0.1756, 0.9168, 0.1672, 0.8858, 0.1672, 0.8858, 0.1672, 0.8858, 0.1672, 0.8858, 0.1672, 0.8858, 0.1672, 0.8858, 0.1672, 0.8858, 0.1672, 0.8858, 0.1448, 0.8789, 0.1448, 0.8789, 0.1448, 0.8789, 0.1448, 0.8789, 0.1448, 0.8928, 0.1448, 0.8928, 0.1448, 0.8928, 0.1448, 0.8928, 0.1448, 0.8851, 0.1448, 0.8851, 0.1448, 0.8851, 0.1448, 0.8851, 0.1448, 0.8851, 0.1448, 0.8851, 0.1448, 0.8851, 0.1448, 0.8851, 0.1448, 0.8851, 0.1448, 0.8851, 0.1448, 0.8851, 0.1448, 0.8851, 0.1448, 0.8851, 0.1448, 0.8851, 0.1448, 0.8851, 0.1448, 0.8851, 0.1448, 0.8928, 0.1448, 0.8928, 0.1448, 0.8928, 0.1448, 0.8928, 0.1448, 0.8928, 0.1448, 0.8928, 0.1448, 0.8928, 0.1448, 0.8928, 0.1448, 0.8928, 0.1448, 0.8928, 0.1448, 0.8928, 0.1448, 0.8928, 0.1448, 0.8928, 0.168, 0.8769, 0.168, 0.8769, 0.168, 0.8769, 0.168, 0.8769, 0.168, 0.8769, 0.168, 0.8769, 0.168, 0.8769, 0.168, 0.8769, 0.168, 0.8769, 0.168, 0.8769, 0.168, 0.8769, 0.168, 0.8769, 0.168, 0.8769, 0.168, 0.8769, 0.168, 0.8769, 0.168, 0.8769, 0.168, 0.8769, 0.168, 0.8769, 0.168, 0.8769, 0.168, 0.8769, 0.168, 0.8769, 0.168, 0.8769, 0.168, 0.8769, 0.168, 0.8769, 0.1603, 0.886, 0.1603, 0.886, 0.1603, 0.886, 0.1603, 0.886, 0.1603, 0.886, 0.1603, 0.886, 0.1603, 0.886, 0.1603, 0.886, 0.1448, 0.8928, 0.1448, 0.8928, 0.1448, 0.8928, 0.1448, 0.8928, 0.1448, 0.8928, 0.1448, 0.8928, 0.1448, 0.8928, 0.1448, 0.8928, 0.1448, 0.8928, 0.1448, 0.8928, 0.1448, 0.8928, 0.1448, 0.8928, 0.1448, 0.8928, 0.1448, 0.8928, 0.1448, 0.8928, 0.1448, 0.8928, 0.1603, 0.886, 0.1603, 0.886, 0.1603, 0.886, 0.1603, 0.886, 0.1603, 0.886, 0.1603, 0.886, 0.1603, 0.886, 0.1603, 0.886, 0.1603, 0.886, 0.1603, 0.886, 0.1603, 0.886, 0.1603, 0.886, 0.1603, 0.886, 0.1603, 0.886, 0.1603, 0.886, 0.1603, 0.886, 0.1603, 0.886, 0.1603, 0.886, 0.1603, 0.886, 0.1603, 0.886, 0.1603, 0.886, 0.1603, 0.886, 0.1603, 0.886, 0.1603, 0.886, 0.1603, 0.886, 0.1603, 0.886, 0.1603, 0.886, 0.1603, 0.886, 0.1603, 0.886, 0.1603, 0.886, 0.1603, 0.886, 0.1603, 0.886, 0.1603, 0.886, 0.1603, 0.886, 0.1603, 0.886, 0.1603, 0.886, 0.1603, 0.886, 0.1603, 0.886, 0.1603, 0.886, 0.1603, 0.886, 0.1603, 0.8769, 0.1603, 0.8769, 0.1603, 0.8769, 0.1603, 0.8769, 0.1603, 0.8769, 0.1603, 0.8769, 0.1603, 0.8769, 0.1603, 0.8769, 0.1603, 0.8769, 0.1603, 0.8769, 0.1603, 0.8769, 0.1603, 0.8769, 0.1603, 0.8769, 0.1603, 0.8769, 0.1603, 0.8769, 0.1603, 0.8769, 0.1603, 0.8769, 0.1603, 0.8769, 0.1603, 0.8769, 0.1603, 0.8769, 0.1603, 0.8769, 0.1603, 0.8769, 0.1603, 0.8769, 0.1603, 0.8769, 0.1603, 0.8769, 0.1603, 0.8769, 0.1603, 0.8769, 0.1603, 0.8769, 0.1603, 0.8769, 0.1603, 0.8769, 0.1603, 0.8769, 0.1603, 0.8769, 0.1603, 0.8769, 0.1603, 0.8769, 0.1603, 0.8769, 0.1603, 0.8769, 0.1603, 0.8769, 0.1603, 0.8769, 0.1603, 0.8769, 0.1603, 0.8769, 0.1603, 0.8769, 0.1603, 0.8769, 0.1603, 0.8769, 0.1603, 0.8769, 0.1603, 0.8769, 0.1603, 0.8769, 0.1603, 0.8769, 0.1603, 0.8769, 0.1603, 0.8769, 0.1603, 0.8769, 0.1603, 0.8769, 0.1603, 0.8769, 0.1603, 0.8769, 0.1603, 0.8769, 0.1603, 0.8769, 0.1603, 0.8769, 0.1603, 0.8769, 0.1603, 0.8769, 0.1603, 0.8769, 0.1603, 0.8769, 0.1603, 0.8769, 0.1603, 0.8769, 0.1603, 0.8769, 0.1603, 0.8769, 0.1603, 0.8769, 0.1603, 0.8769, 0.1603, 0.8769, 0.1603, 0.8769, 0.1603, 0.8769, 0.1603, 0.8769, 0.1603, 0.8769, 0.1603, 0.8769, 0.1603, 0.8769, 0.1603, 0.8769, 0.1603, 0.8769, 0.1603, 0.8769, 0.1603, 0.8769, 0.1603, 0.8769, 0.1603, 0.8769, 0.1603, 0.8769, 0.1603, 0.8769, 0.1603, 0.8769, 0.1603, 0.8769, 0.1603, 0.8769, 0.1603, 0.8769, 0.1603, 0.8769, 0.1603, 0.8769, 0.1603, 0.8769, 0.1603, 0.8769, 0.1603, 0.8769, 0.1603, 0.8769, 0.1603, 0.8769, 0.1603, 0.8769, 0.1603, 0.8769, 0.1603, 0.8769, 0.1603, 0.8769, 0.1603, 0.8769, 0.1603, 0.8769, 0.1603, 0.8769, 0.1603, 0.8769, 0.1603, 0.8769, 0.1603, 0.8769, 0.1603, 0.8769, 0.1603, 0.8769, 0.1603, 0.8769, 0.1603, 0.8769, 0.1603, 0.8769, 0.1603, 0.8769, 0.1603, 0.8769, 0.1603, 0.8769, 0.1603, 0.8769, 0.1603, 0.8769, 0.1603, 0.8769, 0.1603, 0.8769, 0.1603, 0.8769, 0.1603, 0.8769, 0.1603, 0.8769, 0.1603, 0.8769, 0.1603, 0.8769, 0.1603, 0.8769, 0.1603, 0.8769, 0.1603, 0.8769, 0.1603, 0.8769, 0.1603, 0.8769, 0.1603, 0.8769, 0.1603, 0.8769, 0.1603, 0.8769, 0.1603, 0.8769, 0.1603, 0.8769, 0.1603, 0.8769, 0.1603, 0.8769, 0.1603, 0.8769, 0.1603, 0.8769, 0.1603, 0.8769, 0.1603, 0.8769, 0.1603, 0.8769, 0.1603, 0.8769, 0.1603, 0.8769, 0.1603, 0.8769, 0.1603, 0.8769, 0.1603, 0.8769, 0.1603, 0.8769, 0.1603, 0.8769, 0.1603, 0.8769, 0.1603, 0.8769, 0.1603, 0.8769, 0.1603, 0.8769, 0.1603, 0.8769, 0.1603, 0.8769, 0.1603, 0.8769, 0.1603, 0.8769, 0.1603, 0.8769, 0.1603, 0.8769, 0.1603, 0.8769, 0.1603, 0.8769, 0.1603, 0.8769, 0.1603, 0.8769, 0.1603, 0.8769, 0.1603, 0.8769, 0.1603, 0.8769, 0.1603, 0.8769, 0.1603, 0.8769, 0.1603, 0.8769, 0.1603, 0.8769, 0.1603, 0.8769, 0.1603, 0.8769, 0.1603, 0.8769, 0.1603, 0.8769, 0.1603, 0.8769, 0.1603, 0.8769, 0.1603, 0.8769, 0.1603, 0.8769, 0.1603, 0.8769, 0.1603, 0.8769, 0.1603, 0.8769, 0.1603, 0.8769, 0.1603, 0.8769, 0.1603, 0.8769, 0.1603, 0.8769, 0.1603, 0.8769, 0.1603, 0.8769, 0.1603, 0.8769, 0.1603, 0.8769, 0.1603, 0.8769, 0.1603, 0.8769, 0.1603, 0.8769, 0.1603, 0.8769, 0.1603, 0.8769, 0.1603, 0.8769, 0.1603, 0.8769, 0.1603, 0.8769, 0.1603, 0.8769, 0.1603, 0.8769, 0.1603, 0.8769, 0.1603, 0.8769, 0.1603, 0.8769, 0.1603, 0.8769, 0.1603, 0.8769, 0.1603, 0.8769, 0.1603, 0.8769, 0.1603, 0.8769, 0.1603, 0.8769, 0.1603, 0.8769, 0.1603, 0.8769, 0.1603, 0.8769, 0.1603, 0.8769, 0.1603, 0.8769, 0.1603, 0.8769, 0.1603, 0.8769, 0.1603, 0.8769, 0.1603, 0.8769, 0.1603, 0.8769, 0.1603, 0.8769, 0.1603, 0.8769, 0.1603, 0.8769, 0.1603, 0.8769, 0.1603, 0.8769, 0.1603, 0.8769, 0.1603, 0.8769, 0.1603, 0.8769, 0.1603, 0.8769, 0.1603, 0.8769, 0.1603, 0.8769, 0.1603, 0.8769, 0.1603, 0.8769, 0.1603, 0.8769, 0.1603, 0.8769, 0.1603, 0.8769, 0.1603, 0.8769, 0.1603, 0.8769, 0.1603, 0.8769, 0.1603, 0.8769, 0.1603, 0.8769, 0.1603, 0.8769, 0.1603, 0.8769, 0.1603, 0.8769, 0.1603, 0.8769, 0.1603, 0.8769, 0.1603, 0.8769, 0.1603, 0.8769, 0.1603, 0.8769, 0.1603, 0.8769, 0.1603, 0.8769, 0.1603, 0.8769, 0.1603, 0.8769, 0.1603, 0.8769, 0.1603, 0.8769, 0.1603, 0.8769, 0.1603, 0.8926, 0.1603, 0.8926, 0.1603, 0.8926, 0.1603, 0.8926, 0.1603, 0.8926, 0.1603, 0.8926, 0.1603, 0.8926, 0.1603, 0.8926, 0.1603, 0.8926, 0.1603, 0.8926, 0.1603, 0.8926, 0.1603, 0.8926, 0.1603, 0.8926, 0.1603, 0.8926, 0.1603, 0.8926, 0.1603, 0.8926, 0.1603, 0.8926, 0.1603, 0.8926, 0.1603, 0.8926, 0.1603, 0.8926, 0.1603, 0.8926, 0.1603, 0.8926, 0.1603, 0.8926, 0.1603, 0.8926, 0.1603, 0.8926, 0.1603, 0.8926, 0.1603, 0.8926, 0.1603, 0.8926, 0.1603, 0.8926, 0.1603, 0.8926, 0.1603, 0.8926, 0.1603, 0.8926, 0.1603, 0.8926, 0.1603, 0.8926, 0.1603, 0.8926, 0.1603, 0.8926, 0.1603, 0.8926, 0.1603, 0.8926, 0.1603, 0.8926, 0.1603, 0.8926, 0.1603, 0.8926, 0.1603, 0.8926, 0.1603, 0.8926, 0.1603, 0.8926, 0.1603, 0.8926, 0.1603, 0.8926, 0.1603, 0.8926, 0.1603, 0.8926, 0.1603, 0.886, 0.1603, 0.886, 0.1603, 0.886, 0.1603, 0.886, 0.1603, 0.886, 0.1603, 0.886, 0.1603, 0.886, 0.1603, 0.886, 0.1603, 0.886, 0.1603, 0.886, 0.1603, 0.886, 0.1603, 0.886, 0.1603, 0.886, 0.1603, 0.886, 0.1603, 0.886, 0.1603, 0.886, 0.1603, 0.886, 0.1603, 0.886, 0.1603, 0.886, 0.1603, 0.886, 0.1603, 0.886, 0.1603, 0.886, 0.1603, 0.886, 0.1603, 0.886, 0.1603, 0.886, 0.1603, 0.886, 0.1603, 0.886, 0.1603, 0.886, 0.1603, 0.886, 0.1603, 0.886, 0.1603, 0.886, 0.1603, 0.886, 0.1603, 0.886, 0.1603, 0.886, 0.1603, 0.886, 0.1603, 0.886, 0.1603, 0.886, 0.1603, 0.886, 0.1603, 0.886, 0.1603, 0.886, 0.1603, 0.886, 0.1603, 0.886, 0.1603, 0.886, 0.1603, 0.886, 0.1603, 0.886, 0.1603, 0.886, 0.1603, 0.886, 0.1603, 0.886, 0.1603, 0.886, 0.1603, 0.886, 0.1603, 0.886, 0.1603, 0.886, 0.1603, 0.886, 0.1603, 0.886, 0.1603, 0.886, 0.1603, 0.886, 0.1603, 0.886, 0.1603, 0.886, 0.1603, 0.886, 0.1603, 0.886, 0.1603, 0.886, 0.1603, 0.886, 0.1603, 0.886, 0.1603, 0.886, 0.1603, 0.886, 0.1603, 0.886, 0.1603, 0.886, 0.1603, 0.886, 0.1603, 0.886, 0.1603, 0.886, 0.1603, 0.886, 0.1603, 0.886, 0.1603, 0.886, 0.1603, 0.886, 0.1603, 0.886, 0.1603, 0.886, 0.1603, 0.886, 0.1603, 0.886, 0.1603, 0.886, 0.1603, 0.886, 0.1603, 0.886, 0.1603, 0.886, 0.1603, 0.886, 0.1603, 0.886, 0.1603, 0.886, 0.1603, 0.886, 0.1603, 0.886, 0.1603, 0.886, 0.1603, 0.886, 0.1603, 0.886, 0.1603, 0.886, 0.1603, 0.886, 0.1603, 0.886, 0.1603, 0.886, 0.1603, 0.886, 0.1603, 0.886, 0.1603, 0.886, 0.1603, 0.886, 0.1603, 0.886, 0.1603, 0.886, 0.1603, 0.886, 0.1603, 0.886, 0.1603, 0.886, 0.1603, 0.886, 0.1603, 0.886, 0.1603, 0.886, 0.1603, 0.886, 0.1603, 0.886, 0.1603, 0.886, 0.1603, 0.886, 0.1603, 0.886, 0.1603, 0.886, 0.1603, 0.886, 0.1603, 0.886, 0.1603, 0.886, 0.1603, 0.886, 0.1603, 0.886, 0.1603, 0.886, 0.1603, 0.886, 0.1603, 0.886, 0.1603, 0.886, 0.1603, 0.886, 0.1603, 0.886, 0.1603, 0.886, 0.1603, 0.886, 0.1603, 0.886, 0.1603, 0.886, 0.1603, 0.886, 0.1603, 0.886, 0.1603, 0.886, 0.1603, 0.886, 0.1603, 0.886, 0.1603, 0.886, 0.1603, 0.886, 0.1603, 0.886, 0.1603, 0.886, 0.1603, 0.886, 0.1603, 0.886, 0.1603, 0.886, 0.1603, 0.886, 0.1603, 0.886, 0.1603, 0.886, 0.1603, 0.886, 0.1603, 0.886, 0.1448, 0.9027, 0.1448, 0.9027, 0.1448, 0.9027, 0.1448, 0.9027, 0.1448, 0.9091, 0.1448, 0.9091, 0.1448, 0.9091, 0.1448, 0.9091, 0.1448, 0.9027, 0.1448, 0.9027, 0.1448, 0.9027, 0.1448, 0.9027, 0.1448, 0.9027, 0.1448, 0.9027, 0.1448, 0.9027, 0.1448, 0.9027, 0.1912, 0.9253, 0.1912, 0.9253, 0.1912, 0.9253, 0.1912, 0.9253, 0.1912, 0.9253, 0.1912, 0.9253, 0.1912, 0.9253, 0.1912, 0.9253, 0.1905, 0.8769, 0.1905, 0.8769, 0.1905, 0.8769, 0.1905, 0.8769, 0.1905, 0.8769, 0.1905, 0.8769, 0.1905, 0.8769, 0.1905, 0.8769, 0.1448, 0.8928, 0.1448, 0.8928, 0.1448, 0.8928, 0.1448, 0.8928, 0.1448, 0.8928, 0.1448, 0.8928, 0.1448, 0.8928, 0.1448, 0.8928, 0.1905, 0.8769, 0.1905, 0.8769, 0.1905, 0.8769, 0.1905, 0.8769, 0.1905, 0.8769, 0.1905, 0.8769, 0.1905, 0.8769, 0.1905, 0.8769, 0.1905, 0.8769, 0.1905, 0.8769, 0.1905, 0.8769, 0.1905, 0.8769, 0.1905, 0.8769, 0.1905, 0.8769, 0.1905, 0.8769, 0.1905, 0.8769, 0.1905, 0.8769, 0.1905, 0.8769, 0.1905, 0.8769, 0.1905, 0.8769, 0.1905, 0.8769, 0.1905, 0.8769, 0.1905, 0.8769, 0.1905, 0.8769, 0.0, -0.01453, 0.0, -0.01453, 0.0, -0.01453, 0.0, -0.01453, 0.1427, 0.877, 0.1427, 0.877, 0.1427, 0.877, 0.1912, 0.9253, 0.1912, 0.9253, 0.1912, 0.9253, 0.1912, 0.9253, 0.1912, 0.9253, 0.1912, 0.9253, 0.1912, 0.9253, 0.1912, 0.9253, 0.1912, 0.9253, 0.1912, 0.9253, 0.1912, 0.9253, 0.1912, 0.9253, 0.1912, 0.9253, 0.1912, 0.9253, 0.1912, 0.9253, 0.1912, 0.9253, 0.1535, 0.8769, 0.1535, 0.8769, 0.1535, 0.8769, 0.1535, 0.8769, 0.1535, 0.8769, 0.1535, 0.8769, 0.1535, 0.8769, 0.1535, 0.8769, 0.1912, 0.9253, 0.1912, 0.9253, 0.1912, 0.9253, 0.1912, 0.9253, 0.1912, 0.9253, 0.1912, 0.9253, 0.1912, 0.9253, 0.1912, 0.9253, 0.1535, 0.8769, 0.1535, 0.8769, 0.1535, 0.8769, 0.1535, 0.8769, 0.1535, 0.8769, 0.1535, 0.8769, 0.1535, 0.8769, 0.1535, 0.8769, 0.1535, 0.8769, 0.1535, 0.8769, 0.1535, 0.8769, 0.1535, 0.8769, 0.1535, 0.8769, 0.1535, 0.8769, 0.1535, 0.8769, 0.1535, 0.8769, 0.1535, 0.8769, 0.1535, 0.8769, 0.1535, 0.8769, 0.1535, 0.8769, 0.1535, 0.8769, 0.1535, 0.8769, 0.1535, 0.8769, 0.1535, 0.8769, 0.1535, 0.8769, 0.1535, 0.8769, 0.1535, 0.8769, 0.1535, 0.8769, 0.1535, 0.8769, 0.1535, 0.8769, 0.1535, 0.8769, 0.1535, 0.8769, 0.1535, 0.8769, 0.1535, 0.8769, 0.1535, 0.8769, 0.1535, 0.8769, 0.1535, 0.8769, 0.1535, 0.8769, 0.1535, 0.8769, 0.1535, 0.8769, 0.1535, 0.8769, 0.1535, 0.8769, 0.1535, 0.8769, 0.1535, 0.8769, 0.1535, 0.8769, 0.1535, 0.8769, 0.1535, 0.8769, 0.1535, 0.8769, 0.1535, 0.8769, 0.1535, 0.8769, 0.1535, 0.8769, 0.1535, 0.8769, 0.1535, 0.8769, 0.1535, 0.8769, 0.1535, 0.8769, 0.1535, 0.8769, 0.1535, 0.8769, 0.1535, 0.8769, 0.1535, 0.8769, 0.1535, 0.8769, 0.1535, 0.8769, 0.1535, 0.8769, 0.1535, 0.8769, 0.1535, 0.8769, 0.1535, 0.8769, 0.1535, 0.8769, 0.1535, 0.8769, 0.1535, 0.8769, 0.1535, 0.8769, 0.1535, 0.8769, 0.1535, 0.8769, 0.1535, 0.8769, 0.1535, 0.8769, 0.1535, 0.8769, 0.1535, 0.8769, 0.1535, 0.8769, 0.1535, 0.8769, 0.1535, 0.8769, 0.1535, 0.8769, 0.1535, 0.8769, 0.1535, 0.8769, 0.1535, 0.8769, 0.1535, 0.8769, 0.1535, 0.8769, 0.1535, 0.8769, 0.1535, 0.8769, 0.1535, 0.8769, 0.1535, 0.8769, 0.1365, 0.8785, 0.1365, 0.8785, 0.1365, 0.8785, 0.1365, 0.8785, 0.1365, 0.8785, 0.1365, 0.8785, 0.1365, 0.8785, 0.1365, 0.8785, 0.1365, 0.8785, 0.1365, 0.8785, 0.1365, 0.8785, 0.1365, 0.8785, 0.1365, 0.8785, 0.1365, 0.8785, 0.1365, 0.8785, 0.1365, 0.8785, 0.1365, 0.8785, 0.1365, 0.8785, 0.1365, 0.8785, 0.1365, 0.8785, 0.1365, 0.8785, 0.1365, 0.8785, 0.1365, 0.8785, 0.1365, 0.8785, 0.1365, 0.8785, 0.1365, 0.8785, 0.1365, 0.8785, 0.1365, 0.8785, 0.1365, 0.8785, 0.1365, 0.8785, 0.1365, 0.8785, 0.1365, 0.8785, 0.1365, 0.8785, 0.1365, 0.8785, 0.1365, 0.8785, 0.1365, 0.8785, 0.1535, 0.8769, 0.1535, 0.8769, 0.1535, 0.8769, 0.1535, 0.8769, 0.1535, 0.8769, 0.1535, 0.8769, 0.1535, 0.8769, 0.1535, 0.8769, 0.1535, 0.8769, 0.1535, 0.8769, 0.1535, 0.8769, 0.1535, 0.8769, 0.1535, 0.8769, 0.1535, 0.8769, 0.1535, 0.8769, 0.1535, 0.8769, 0.1535, 0.8769, 0.1535, 0.8769, 0.1535, 0.8769, 0.1535, 0.8769, 0.1535, 0.8769, 0.1535, 0.8769, 0.1364, 0.8808, 0.1364, 0.8808, 0.1364, 0.8808, 0.1364, 0.8808, 0.1364, 0.8808, 0.1364, 0.8808, 0.1364, 0.8808, 0.1364, 0.8808, 0.1515, 0.8944, 0.1515, 0.8944, 0.1515, 0.8944, 0.1515, 0.8944, 0.1515, 0.8944, 0.1515, 0.8944, 0.1515, 0.8944, 0.1515, 0.8944, 0.1364, 0.8808, 0.1364, 0.8808, 0.1364, 0.8808, 0.1364, 0.8808, 0.1515, 0.8944, 0.1515, 0.8944, 0.1515, 0.8944, 0.1515, 0.8944, 0.15, 0.8808, 0.15, 0.8808, 0.15, 0.8808, 0.15, 0.8808, 0.1515, 0.8944, 0.1515, 0.8944, 0.1515, 0.8944, 0.1515, 0.8944, 0.1515, 0.8944, 0.1515, 0.8944, 0.1515, 0.8944, 0.1515, 0.8944, 0.1515, 0.8944, 0.1515, 0.8944, 0.1515, 0.8944, 0.1515, 0.8944, 0.1515, 0.8944, 0.1515, 0.8944, 0.1515, 0.8944, 0.1515, 0.8944, 0.15, 0.8808, 0.15, 0.8808, 0.15, 0.8808, 0.15, 0.8808, 0.1515, 0.8944, 0.1515, 0.8944, 0.1515, 0.8944, 0.1515, 0.8944, 0.1515, 0.8944, 0.1515, 0.8944, 0.1515, 0.8944, 0.1515, 0.8944, 0.1515, 0.8944, 0.1515, 0.8944, 0.1515, 0.8944, 0.1515, 0.8944, 0.1427, 0.877, 0.1427, 0.877, 0.1427, 0.877, 0.1427, 0.877, 0.1427, 0.877, 0.1427, 0.877, 0.1427, 0.877, 0.1427, 0.877, 0.1427, 0.877, 0.1427, 0.877, 0.1427, 0.877, 0.1427, 0.877, 0.1448, 0.8851, 0.1448, 0.8851, 0.1448, 0.8851, 0.1448, 0.8851, 0.15, 0.8808, 0.15, 0.8808, 0.15, 0.8808, 0.15, 0.8808, 0.15, 0.8808, 0.15, 0.8808, 0.15, 0.8808, 0.15, 0.8808, 0.15, 0.8808, 0.15, 0.8808, 0.15, 0.8808, 0.15, 0.8808, 0.15, 0.8808, 0.15, 0.8808, 0.15, 0.8808, 0.15, 0.8808, 0.15, 0.8808, 0.15, 0.8808, 0.15, 0.8808, 0.15, 0.8808, 0.15, 0.8808, 0.15, 0.8808, 0.15, 0.8808, 0.15, 0.8808, 0.15, 0.8808, 0.15, 0.8808, 0.15, 0.8808, 0.15, 0.8808, 0.15, 0.8808, 0.15, 0.8808, 0.15, 0.8808, 0.15, 0.8808, 0.15, 0.8808, 0.15, 0.8808, 0.15, 0.8808, 0.15, 0.8808, 0.15, 0.8808, 0.15, 0.8808, 0.15, 0.8808, 0.15, 0.8808, 0.15, 0.8808, 0.15, 0.8808, 0.15, 0.8808, 0.15, 0.8808, 0.1427, 0.877, 0.1427, 0.877, 0.1427, 0.877, 0.1427, 0.877, 0.1427, 0.877, 0.1427, 0.877, 0.1427, 0.877, 0.1427, 0.877, 0.1427, 0.877, 0.1427, 0.877, 0.1427, 0.877, 0.1427, 0.877, 0.1427, 0.877, 0.1427, 0.877, 0.1427, 0.877, 0.1427, 0.877, 0.1427, 0.877, 0.1427, 0.877, 0.1427, 0.877, 0.1427, 0.877, 0.1427, 0.877, 0.1427, 0.877, 0.1427, 0.877, 0.1427, 0.877, 0.1427, 0.877, 0.1448, 0.8851, 0.1448, 0.8851, 0.1448, 0.8851, 0.1448, 0.8851, 0.1448, 0.8851, 0.1448, 0.8851, 0.1448, 0.8851, 0.1448, 0.8851, 0.1448, 0.8851, 0.1448, 0.8851, 0.1448, 0.8851, 0.1448, 0.8851, 0.1448, 0.8851, 0.1448, 0.8851, 0.1448, 0.8851, 0.1448, 0.8851, 0.1448, 0.8851, 0.1448, 0.8851, 0.1448, 0.8851, 0.1448, 0.8851, 0.1448, 0.8851, 0.1448, 0.8851, 0.1448, 0.8851, 0.1448, 0.8851, 0.1448, 0.8851, 0.1448, 0.8851, 0.1448, 0.8851, 0.0, 0.0, 0.0, 0.0, 0.0, 0.0, 0.0, 0.0, 0.0, 0.0, 0.0, 0.0, 0.0, 0.0, 0.0, 0.0, 0.0, 0.0, 0.0, 0.0, 0.0, 0.0, 0.0, 0.0, 0.0, 0.0, 0.0, 0.0, 0.0, 0.0, 0.0, 0.0, 0.0, 0.0, 0.0, 0.0, 0.0, 0.0, 0.0, 0.0, 0.0, 0.0, 0.0, 0.0, 0.0, 0.0, 0.0, 0.0, 0.0, 0.0, 0.0, 0.0, 0.0, 0.0, 0.0, 0.0, 0.0, 0.0, 0.0, 0.0, 0.0, 0.0, 0.0, 0.0, 0.1364, 0.8808, 0.1364, 0.8808, 0.1364, 0.8808, 0.1364, 0.8808, 0.1364, 0.8808, 0.1364, 0.8808, 0.1364, 0.8808, 0.1364, 0.8808, 0.1364, 0.8808, 0.1364, 0.8808, 0.1364, 0.8808, 0.1364, 0.8808, 0.1364, 0.8808, 0.1364, 0.8808, 0.1364, 0.8808, 0.1515, 0.8944, 0.1515, 0.8944, 0.1515, 0.8944, 0.1515, 0.8944, 0.1364, 0.8808, 0.1364, 0.8808, 0.1364, 0.8808, 0.1364, 0.8808, 0.1364, 0.8808, 0.1364, 0.8808, 0.1364, 0.8808, 0.1515, 0.8944, 0.1515, 0.8944, 0.1515, 0.8944, 0.1515, 0.8944, 0.1364, 0.8808, 0.1364, 0.8808, 0.1364, 0.8808, 0.1364, 0.8808, 0.1364, 0.8808, 0.1515, 0.8944, 0.1515, 0.8944, 0.1515, 0.8944, 0.1515, 0.8944, 0.1515, 0.8944, 0.1515, 0.8944, 0.1515, 0.8944, 0.1515, 0.8944, 0.1515, 0.8944, 0.1364, 0.8808, 0.1364, 0.8808, 0.1364, 0.8808, 0.1364, 0.8808, 0.1448, 0.8928, 0.1448, 0.8928, 0.1448, 0.8928, 0.1448, 0.8928, 0.1448, 0.8928, 0.1448, 0.8928, 0.1448, 0.8928, 0.1448, 0.8928, 0.1448, 0.8928, 0.1448, 0.8928, 0.1448, 0.8928, 0.1448, 0.8928, 0.1448, 0.8928, 0.1448, 0.8928, 0.1448, 0.8928, 0.1448, 0.8928, 0.1448, 0.8928, 0.1448, 0.8928, 0.1448, 0.8928, 0.1448, 0.8928, 0.1448, 0.8928, 0.1448, 0.8928, 0.1448, 0.8928, 0.1448, 0.8928, 0.1448, 0.8928, 0.1448, 0.8928, 0.1448, 0.8928, 0.1448, 0.8928, 0.1448, 0.8928, 0.1448, 0.8928, 0.1448, 0.8928, 0.1448, 0.8928, 0.1448, 0.8928, 0.1448, 0.8928, 0.1448, 0.8928, 0.1448, 0.8928, 0.1448, 0.8928, 0.1448, 0.8928, 0.1448, 0.8928, 0.1448, 0.8928, 0.1448, 0.8928, 0.1448, 0.8928])
me_cube.materials.append(mat_gc)
me_cube.materials.append(mat_tr)
me_cube.materials.append(mat_paddle)
me_cube.materials.append(mat_window)
me_cube.update()

# ---- objects
ob_cube = bpy.data.objects.new('Cube', me_cube)

# ---- transforms, parenting, visibility, modifiers, constraints
ob_cube.location = (0.0, 0.0, 1.002)
_m = ob_cube.modifiers.new('Mirror', 'MIRROR')
_m.use_clip = True
_m = ob_cube.modifiers.new('Smooth by Angle', 'NODES')
_m.node_group = ng_smooth_by_angle
_m.use_pin_to_last = True
_m.show_group_selector = False

# ---- collection membership
col_collection.objects.link(ob_cube)

# ---- scene / render settings (as saved in the file)
scene.frame_start = 1; scene.frame_end = 250; scene.frame_set(1)
scene.render.engine = 'BLENDER_EEVEE_NEXT'
bpy.context.view_layer.update()

# ---- added for rendering (the .blend has no active camera and no usable light): camera, sun
cam_auto = bpy.data.cameras.new('AutoCamera')
cam_auto.lens = 50.0
cam_auto.sensor_width = 36.0
cam_auto.clip_end = 1000.0
ob_auto_camera = bpy.data.objects.new('AutoCamera', cam_auto)
scene.collection.objects.link(ob_auto_camera)
ob_auto_camera.location = (11.4852, -11.5374, 11.4925)
ob_auto_camera.rotation_euler = (1.09748, -7.21219e-08, 0.694738)
scene.camera = ob_auto_camera
light_auto_sun = bpy.data.lights.new('AutoSun', 'SUN')
light_auto_sun.energy = 3.0
light_auto_sun.angle = 0.0523599
ob_auto_sun = bpy.data.objects.new('AutoSun', light_auto_sun)
scene.collection.objects.link(ob_auto_sun)
ob_auto_sun.rotation_euler = (0.872665, 0.174533, 0.523599)
bpy.context.view_layer.update()
